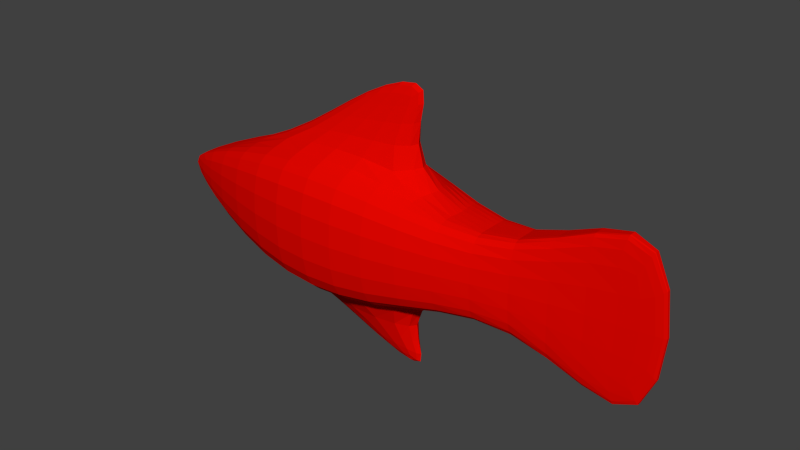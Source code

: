 # Source: project.blend  (saved by Blender 2.73.0; exported with 4.5.12 LTS)
import bpy
from mathutils import Matrix  # noqa: F401  (used for matrix-valued properties, if any)

bpy.ops.wm.read_factory_settings(use_empty=True)
scene = bpy.context.scene
scene.name = 'Scene'

# ---- collections
col_collection_1 = bpy.data.collections.new('Collection 1'); scene.collection.children.link(col_collection_1)

# ---- materials (node trees are filled in below, after node groups)
mat_material = bpy.data.materials.new('Material')
mat_material.alpha_threshold = 0.0
mat_material.use_transparent_shadow = False
mat_material.diffuse_color = (0.8, 0.001951, 0.0, 1.0)
mat_material.roughness = 0.5

# ---- material node trees

# ---- world
world_world = bpy.data.worlds.new('World'); scene.world = world_world
world_world.color = (0.05088, 0.05088, 0.05088)
world_world.use_sun_shadow = False
world_world.sun_shadow_jitter_overblur = 0.0
world_world.cycles.sampling_method = 'MANUAL'
world_world.cycles.sample_map_resolution = 256

# ---- meshes
me_cube_001 = bpy.data.meshes.new('Cube.001')
me_cube_001.from_pydata([(-1.0, -1.0, -1.0), (-1.0, 1.0, -1.0), (1.0, 1.0, -1.0), (1.0, -1.0, -1.0), (-1.0, -1.0, 1.0), (-1.0, 1.0, 1.0), (1.0, 1.0, 1.0), (1.0, -1.0, 1.0), (-3.219, -0.143, -0.143), (-3.219, 0.143, -0.143), (-3.219, -0.143, 0.143), (-3.219, 0.143, 0.143), (3.059, 0.2889, -0.2889), (3.059, -0.2889, -0.2889), (3.059, 0.2889, 0.2889), (3.059, -0.2889, 0.2889), (5.225, 0.04754, -2.052), (5.225, -0.04754, -2.052), (5.225, 0.04754, 2.052), (5.225, -0.04754, 2.052), (-1.0, -0.3333, 1.0), (-1.0, 0.3333, 1.0), (-1.0, 0.3333, -1.0), (-1.0, -0.3333, -1.0), (1.0, 0.3333, 1.0), (1.0, -0.3333, 1.0), (1.0, -0.3333, -1.0), (1.0, 0.3333, -1.0), (-3.219, -0.04766, 0.143), (-3.219, 0.04766, 0.143), (-3.219, 0.04766, -0.143), (-3.219, -0.04766, -0.143), (3.059, 0.09629, 0.2889), (3.059, -0.09629, 0.2889), (3.059, -0.09629, -0.2889), (3.059, 0.09629, -0.2889), (5.225, 0.01585, 2.052), (5.225, -0.01585, 2.052), (5.225, -0.01585, -2.052), (5.225, 0.01585, -2.052), (0.4514, -0.0512, 2.102), (0.4514, 0.0512, 2.102), (0.4514, 0.0512, -1.76), (0.4514, -0.0512, -1.76), (1.836, 0.0512, 2.643), (1.836, -0.0512, 2.643), (1.836, -0.0512, -2.301), (1.836, 0.0512, -2.301)], [], [(23, 0, 8, 31), (5, 6, 2, 1), (27, 2, 12, 35), (7, 4, 0, 3), (22, 1, 2, 27), (24, 6, 5, 21), (29, 11, 9, 30), (5, 1, 9, 11), (21, 5, 11, 29), (0, 4, 10, 8), (35, 12, 16, 39), (7, 3, 13, 15), (25, 7, 15, 33), (2, 6, 14, 12), (37, 19, 17, 38), (15, 13, 17, 19), (33, 15, 19, 37), (12, 14, 18, 16), (14, 32, 36, 18), (32, 33, 37, 36), (18, 36, 39, 16), (36, 37, 38, 39), (6, 24, 32, 14), (24, 25, 33, 32), (13, 34, 38, 17), (34, 35, 39, 38), (4, 20, 28, 10), (20, 21, 29, 28), (10, 28, 31, 8), (28, 29, 30, 31), (7, 25, 20, 4), (26, 23, 43, 46), (0, 23, 26, 3), (22, 27, 47, 42), (3, 26, 34, 13), (26, 27, 35, 34), (1, 22, 30, 9), (22, 23, 31, 30), (45, 44, 41, 40), (43, 42, 47, 46), (24, 21, 41, 44), (20, 25, 45, 40), (27, 26, 46, 47), (25, 24, 44, 45), (23, 22, 42, 43), (21, 20, 40, 41)])
me_cube_001.materials.append(mat_material)
me_cube_001.use_remesh_preserve_volume = False
me_cube_001.use_remesh_preserve_attributes = False
me_cube_001.use_mirror_vertex_groups = False
me_cube_001.update()
arm_armature = bpy.data.armatures.new('Armature')  # bones are not reproduced

# ---- objects
ob_armature = bpy.data.objects.new('Armature', arm_armature)
ob_cube = bpy.data.objects.new('Cube', me_cube_001)

# ---- transforms, parenting, visibility, modifiers, constraints
ob_armature.location = (0.0, 0.0, 0.0)
ob_armature.rotation_euler = (-0.0, 1.571, 0.0)
ob_armature.lineart.crease_threshold = 0.0
ob_cube.parent = ob_armature
ob_cube.matrix_parent_inverse = Matrix(((7.55e-08, 0.0, -1.0, 0.0), (0.0, 1.0, 0.0, 0.0), (1.0, 0.0, 7.55e-08, 0.0), (0.0, 0.0, 0.0, 1.0)))
ob_cube.location = (0.0, 0.0, 0.0)
ob_cube.lineart.crease_threshold = 0.0
_vg = ob_cube.vertex_groups.new(name='Bone')
for _i, _w in zip([0, 2, 3, 4, 5, 6, 7, 20, 21, 22, 23, 24, 25, 26, 27, 43], [0.02321, 0.4591, 0.812, 0.01812, 0.0226, 0.6891, 0.7395, 0.02641, 0.007008, 0.01389, 0.01163, 0.2291, 0.2016, 0.6116, 0.2324, 0.01397]): _vg.add([_i], _w, 'REPLACE')
_vg = ob_cube.vertex_groups.new(name='Bone.001')
for _i, _w in zip([2, 6, 27], [0.3838, 0.05579, 0.0955]): _vg.add([_i], _w, 'REPLACE')
_vg = ob_cube.vertex_groups.new(name='Bone.002')
_vg = ob_cube.vertex_groups.new(name='Bone.003')
for _i, _w in zip([3, 6, 7, 12, 13, 14, 15, 16, 17, 18, 19, 24, 25, 26, 27, 32, 33, 34, 35, 36, 37, 38, 39], [0.02189, 0.01919, 0.02088, 0.9486, 0.9432, 0.9397, 0.9457, 0.1776, 0.1863, 0.1794, 0.1706, 0.03932, 0.0282, 0.04081, 0.02947, 0.9302, 0.9302, 0.934, 0.934, 0.1386, 0.1378, 0.1471, 0.1462]): _vg.add([_i], _w, 'REPLACE')
_vg = ob_cube.vertex_groups.new(name='Bone.004')
for _i, _w in zip([13, 14, 15, 16, 17, 18, 19, 32, 33, 34, 35, 36, 37, 38, 39], [0.003721, 0.006975, 0.0001361, 0.8165, 0.8076, 0.8144, 0.8234, 0.01617, 0.01757, 0.0129, 0.01422, 0.8565, 0.8574, 0.848, 0.8489]): _vg.add([_i], _w, 'REPLACE')
_vg = ob_cube.vertex_groups.new(name='Bone.005')
_vg = ob_cube.vertex_groups.new(name='Bone.006')
for _i, _w in zip([0, 1, 2, 3, 4, 5, 6, 7, 8, 9, 10, 11, 20, 21, 22, 23, 24, 25, 27, 28, 29, 30, 31, 40, 41, 42, 43], [0.9347, 0.9279, 0.0186, 0.05152, 0.9318, 0.9349, 0.05188, 0.05635, 0.996, 0.996, 0.9962, 0.996, 0.8568, 0.8718, 0.8475, 0.8705, 0.02073, 0.04515, 0.02504, 1.0, 1.0, 1.001, 1.001, 0.1086, 0.06215, 0.1056, 0.05029]): _vg.add([_i], _w, 'REPLACE')
_vg = ob_cube.vertex_groups.new(name='Bone.007')
for _i, _w in zip([6, 24, 25], [0.0907, 0.3942, 0.08355]): _vg.add([_i], _w, 'REPLACE')
_vg = ob_cube.vertex_groups.new(name='Bone.008')
for _i, _w in zip([4, 6, 7, 20, 21, 24, 25, 40, 41, 44, 45], [0.0006617, 0.06417, 0.1371, 0.08894, 0.07802, 0.2756, 0.6203, 0.8677, 0.8977, 0.9954, 1.003]): _vg.add([_i], _w, 'REPLACE')
_vg = ob_cube.vertex_groups.new(name='Bone.009')
_vg = ob_cube.vertex_groups.new(name='Bone.010')
for _i, _w in zip([1, 2, 3, 22, 23, 26, 27, 42, 43, 46, 47], [0.005738, 0.08574, 0.07099, 0.1009, 0.08933, 0.2905, 0.5887, 0.8728, 0.9127, 0.9903, 1.008]): _vg.add([_i], _w, 'REPLACE')
_m = ob_cube.modifiers.new('Subsurf', 'SUBSURF')
_m.uv_smooth = 'PRESERVE_CORNERS'
_m.quality = 2
_m.levels = 2
_m.show_only_control_edges = False
_m = ob_cube.modifiers.new('Armature', 'ARMATURE')
_m.object = ob_armature

# ---- collection membership
col_collection_1.objects.link(ob_armature)
col_collection_1.objects.link(ob_cube)

# ---- scene / render settings (as saved in the file)
scene.frame_start = 1; scene.frame_end = 40; scene.frame_set(39)
scene.render.engine = 'BLENDER_EEVEE_NEXT'
scene.render.resolution_percentage = 50
scene.render.dither_intensity = 0.0
scene.cycles.use_denoising = False
scene.cycles.samples = 10
scene.cycles.sampling_pattern = 'TABULATED_SOBOL'
scene.cycles.light_sampling_threshold = 0.0
scene.cycles.use_adaptive_sampling = False
scene.cycles.use_light_tree = False
scene.cycles.blur_glossy = 0.0
scene.cycles.pixel_filter_type = 'GAUSSIAN'
scene.cycles.sample_clamp_indirect = 0.0
scene.view_settings.view_transform = 'Standard'
bpy.context.view_layer.update()

# ---- added for rendering (the .blend has no active camera and no usable light): camera, sun
cam_auto = bpy.data.cameras.new('AutoCamera')
cam_auto.lens = 50.0
cam_auto.sensor_width = 36.0
cam_auto.clip_end = 1000.0
ob_auto_camera = bpy.data.objects.new('AutoCamera', cam_auto)
scene.collection.objects.link(ob_auto_camera)
ob_auto_camera.location = (9.78716, -10.5408, 7.17926)
ob_auto_camera.rotation_euler = (1.09748, -7.21219e-08, 0.694738)
scene.camera = ob_auto_camera
light_auto_sun = bpy.data.lights.new('AutoSun', 'SUN')
light_auto_sun.energy = 3.0
light_auto_sun.angle = 0.0523599
ob_auto_sun = bpy.data.objects.new('AutoSun', light_auto_sun)
scene.collection.objects.link(ob_auto_sun)
ob_auto_sun.rotation_euler = (0.872665, 0.174533, 0.523599)
bpy.context.view_layer.update()
